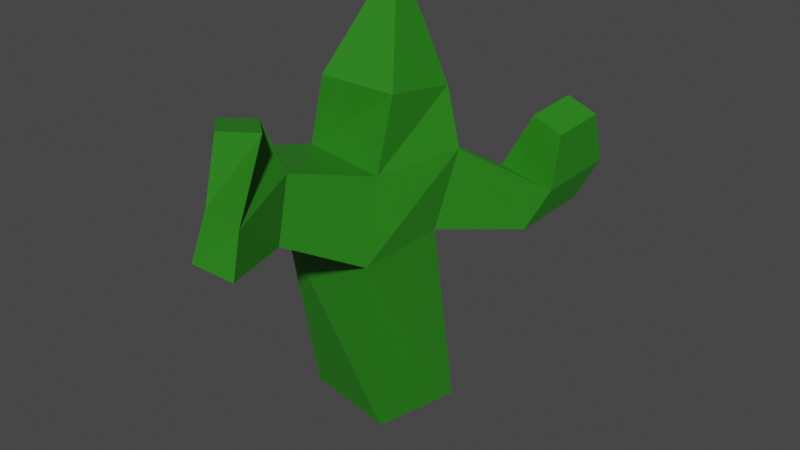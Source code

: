 # Source: Cactus.blend  (saved by Blender 3.5.10; exported with 4.5.12 LTS)
import bpy
from mathutils import Matrix  # noqa: F401  (used for matrix-valued properties, if any)

bpy.ops.wm.read_factory_settings(use_empty=True)
scene = bpy.context.scene
scene.name = 'Scene'

# ---- collections
col_collection = bpy.data.collections.new('Collection'); scene.collection.children.link(col_collection)

# ---- materials (node trees are filled in below, after node groups)
mat_green = bpy.data.materials.new('Green')
mat_green.alpha_threshold = 0.0
mat_green.use_transparent_shadow = False
mat_green.roughness = 0.5
mat_green.line_color = (0.0, 0.0, 0.0, 1.0)

# ---- material node trees
mat_green.use_nodes = True; mat_green.node_tree.nodes.clear()
_N = mat_green.node_tree.nodes; _L = mat_green.node_tree.links
n0 = _N.new('ShaderNodeOutputMaterial'); n0.name = 'Material Output'; n0.location = (300, 300)
n1 = _N.new('ShaderNodeBsdfPrincipled'); n1.name = 'Principled BSDF'; n1.location = (10, 300)
n1.distribution = 'GGX'
n1.subsurface_method = 'RANDOM_WALK_SKIN'
n1.inputs[0].default_value = (0.0232, 0.2203, 0.009746, 1.0)
n1.inputs[3].default_value = 1.45
n1.inputs[27].default_value = (0.0, 0.0, 0.0, 1.0)
n1.inputs[28].default_value = 1.0
_L.new(n1.outputs[0], n0.inputs[0])
n0.is_active_output = True

# ---- world
world_world = bpy.data.worlds.new('World'); scene.world = world_world
world_world.use_nodes = True; world_world.node_tree.nodes.clear()
_N = world_world.node_tree.nodes; _L = world_world.node_tree.links
n0 = _N.new('ShaderNodeOutputWorld'); n0.name = 'World Output'; n0.location = (300, 300)
n1 = _N.new('ShaderNodeBackground'); n1.name = 'Background'; n1.location = (10, 300)
n1.inputs[0].default_value = (0.05088, 0.05088, 0.05088, 1.0)
_L.new(n1.outputs[0], n0.inputs[0])
n0.is_active_output = True
world_world.color = (0.05088, 0.05088, 0.05088)
world_world.use_sun_shadow = False
world_world.sun_shadow_jitter_overblur = 0.0

# ---- meshes
me_cactus = bpy.data.meshes.new('Cactus')
me_cactus.from_pydata([(-0.2837, -0.2086, 0.0332), (-0.25, -0.4175, 0.9895), (-0.21, 0.2843, -0.00696), (-0.2116, 0.1134, 1.033), (0.21, -0.2843, 0.01066), (0.25, -0.4175, 0.9895), (0.2837, 0.2086, -0.02949), (0.25, 0.08252, 0.9895), (-0.2895, -0.1954, 1.385), (-0.1912, 0.3385, 1.355), (0.2029, -0.2821, 1.385), (0.2895, 0.2104, 1.385), (0.1418, -0.8498, 1.24), (-0.2321, -0.8498, 1.24), (0.1066, -0.7485, 1.536), (-0.2617, -0.6838, 1.537), (0.2704, -1.223, 1.275), (0.02032, -1.223, 1.275), (0.2468, -1.156, 1.473), (0.0005453, -1.112, 1.473), (0.0279, -0.8112, 1.781), (-0.1916, -0.8637, 1.747), (0.2287, -0.9855, 1.825), (0.009172, -1.038, 1.792), (0.1732, 0.5215, 0.9682), (0.4592, 0.5596, 0.8704), (0.2288, 0.6694, 1.127), (0.538, 0.6573, 1.072), (0.2375, 0.9393, 1.005), (0.5115, 0.9399, 0.9289), (0.3189, 1.086, 1.2), (0.5904, 1.038, 1.13), (0.3813, 0.7043, 1.427), (0.568, 0.6711, 1.38), (0.4173, 0.9659, 1.468), (0.604, 0.9326, 1.42), (-0.2093, -0.1892, 1.75), (-0.2158, 0.2539, 1.651), (0.1989, 0.2314, 1.678), (0.2081, -0.1803, 1.747), (-0.08159, 0.0171, 2.114), (-0.08378, 0.1663, 2.081), (0.0558, 0.1587, 2.09), (0.05891, 0.02008, 2.113)], [], [(0, 1, 3, 2), (2, 3, 7, 6), (6, 7, 5, 4), (4, 5, 1, 0), (2, 6, 4, 0), (7, 3, 24, 25), (10, 11, 38, 39), (5, 7, 11, 10), (3, 1, 8, 9), (5, 10, 14, 12), (15, 13, 17, 19), (8, 1, 13, 15), (10, 8, 15, 14), (1, 5, 12, 13), (17, 16, 18, 19), (19, 18, 22, 23), (12, 14, 18, 16), (13, 12, 16, 17), (20, 21, 23, 22), (18, 14, 20, 22), (14, 15, 21, 20), (15, 19, 23, 21), (27, 25, 29, 31), (3, 9, 26, 24), (11, 7, 25, 27), (9, 11, 27, 26), (29, 28, 30, 31), (30, 26, 32, 34), (24, 26, 30, 28), (25, 24, 28, 29), (32, 33, 35, 34), (26, 27, 33, 32), (27, 31, 35, 33), (31, 30, 34, 35), (36, 39, 43, 40), (9, 8, 36, 37), (8, 10, 39, 36), (11, 9, 37, 38), (42, 41, 40, 43), (38, 37, 41, 42), (39, 38, 42, 43), (37, 36, 40, 41)])
_uv = me_cactus.uv_layers.new(name='UVMap')
_uv.uv.foreach_set('vector', [0.375, 0.0, 0.625, 0.0, 0.625, 0.25, 0.375, 0.25, 0.375, 0.25, 0.625, 0.25, 0.625, 0.5, 0.375, 0.5, 0.375, 0.5, 0.625, 0.5, 0.625, 0.75, 0.375, 0.75, 0.375, 0.75, 0.625, 0.75, 0.625, 1.0, 0.375, 1.0, 0.125, 0.5, 0.375, 0.5, 0.375, 0.75, 0.125, 0.75, 0.625, 0.5, 0.625, 0.25, 0.625, 0.25, 0.625, 0.5, 0.625, 0.75, 0.625, 0.5, 0.625, 0.5, 0.625, 0.75, 0.625, 0.75, 0.625, 0.5, 0.625, 0.5, 0.625, 0.75, 0.625, 0.25, 0.625, 0.0, 0.625, 0.0, 0.625, 0.25, 0.625, 0.75, 0.625, 0.75, 0.625, 0.75, 0.625, 0.75, 0.625, 0.0, 0.625, 0.0, 0.625, 0.0, 0.625, 0.0, 0.625, 0.0, 0.625, 0.0, 0.625, 0.0, 0.625, 0.0, 0.625, 0.75, 0.875, 0.75, 0.875, 0.75, 0.625, 0.75, 0.625, 1.0, 0.625, 0.75, 0.625, 0.75, 0.625, 1.0, 0.625, 1.0, 0.625, 0.75, 0.625, 0.75, 0.625, 1.0, 0.625, 1.0, 0.625, 0.75, 0.625, 0.75, 0.625, 1.0, 0.625, 0.75, 0.625, 0.75, 0.625, 0.75, 0.625, 0.75, 0.625, 1.0, 0.625, 0.75, 0.625, 0.75, 0.625, 1.0, 0.625, 0.75, 0.875, 0.75, 0.875, 0.75, 0.625, 0.75, 0.625, 0.75, 0.625, 0.75, 0.625, 0.75, 0.625, 0.75, 0.625, 0.75, 0.875, 0.75, 0.875, 0.75, 0.625, 0.75, 0.625, 0.0, 0.625, 0.0, 0.625, 0.0, 0.625, 0.0, 0.625, 0.5, 0.625, 0.5, 0.625, 0.5, 0.625, 0.5, 0.625, 0.25, 0.625, 0.25, 0.625, 0.25, 0.625, 0.25, 0.625, 0.5, 0.625, 0.5, 0.625, 0.5, 0.625, 0.5, 0.875, 0.5, 0.625, 0.5, 0.625, 0.5, 0.875, 0.5, 0.625, 0.5, 0.625, 0.25, 0.625, 0.25, 0.625, 0.5, 0.625, 0.25, 0.625, 0.25, 0.625, 0.25, 0.625, 0.25, 0.625, 0.25, 0.625, 0.25, 0.625, 0.25, 0.625, 0.25, 0.625, 0.5, 0.625, 0.25, 0.625, 0.25, 0.625, 0.5, 0.875, 0.5, 0.625, 0.5, 0.625, 0.5, 0.875, 0.5, 0.875, 0.5, 0.625, 0.5, 0.625, 0.5, 0.875, 0.5, 0.625, 0.5, 0.625, 0.5, 0.625, 0.5, 0.625, 0.5, 0.625, 0.5, 0.625, 0.25, 0.625, 0.25, 0.625, 0.5, 0.875, 0.75, 0.625, 0.75, 0.625, 0.75, 0.875, 0.75, 0.625, 0.25, 0.625, 0.0, 0.625, 0.0, 0.625, 0.25, 0.875, 0.75, 0.625, 0.75, 0.625, 0.75, 0.875, 0.75, 0.625, 0.5, 0.875, 0.5, 0.875, 0.5, 0.625, 0.5, 0.625, 0.5, 0.875, 0.5, 0.875, 0.75, 0.625, 0.75, 0.625, 0.5, 0.875, 0.5, 0.875, 0.5, 0.625, 0.5, 0.625, 0.75, 0.625, 0.5, 0.625, 0.5, 0.625, 0.75, 0.625, 0.25, 0.625, 0.0, 0.625, 0.0, 0.625, 0.25])
me_cactus.materials.append(mat_green)
me_cactus.use_mirror_vertex_groups = False
me_cactus.update()

# ---- objects
ob_cactus = bpy.data.objects.new('Cactus', me_cactus)

# ---- transforms, parenting, visibility, modifiers, constraints
ob_cactus.location = (0.0, 0.0, 0.0)
ob_cactus.lock_rotations_4d = False
ob_cactus.empty_display_type = 'ARROWS'
ob_cactus.lineart.crease_threshold = 0.0

# ---- collection membership
col_collection.objects.link(ob_cactus)

# ---- scene / render settings (as saved in the file)
scene.frame_start = 1; scene.frame_end = 250; scene.frame_set(1)
scene.render.engine = 'BLENDER_EEVEE_NEXT'
scene.cycles.sampling_pattern = 'TABULATED_SOBOL'
scene.view_settings.view_transform = 'Filmic'
bpy.context.view_layer.update()

# ---- added for rendering (the .blend has no active camera and no usable light): camera, sun
cam_auto = bpy.data.cameras.new('AutoCamera')
cam_auto.lens = 50.0
cam_auto.sensor_width = 36.0
cam_auto.clip_end = 1000.0
ob_auto_camera = bpy.data.objects.new('AutoCamera', cam_auto)
scene.collection.objects.link(ob_auto_camera)
ob_auto_camera.location = (3.18732, -3.70484, 3.46624)
ob_auto_camera.rotation_euler = (1.09748, -7.21219e-08, 0.694738)
scene.camera = ob_auto_camera
light_auto_sun = bpy.data.lights.new('AutoSun', 'SUN')
light_auto_sun.energy = 3.0
light_auto_sun.angle = 0.0523599
ob_auto_sun = bpy.data.objects.new('AutoSun', light_auto_sun)
scene.collection.objects.link(ob_auto_sun)
ob_auto_sun.rotation_euler = (0.872665, 0.174533, 0.523599)
bpy.context.view_layer.update()
